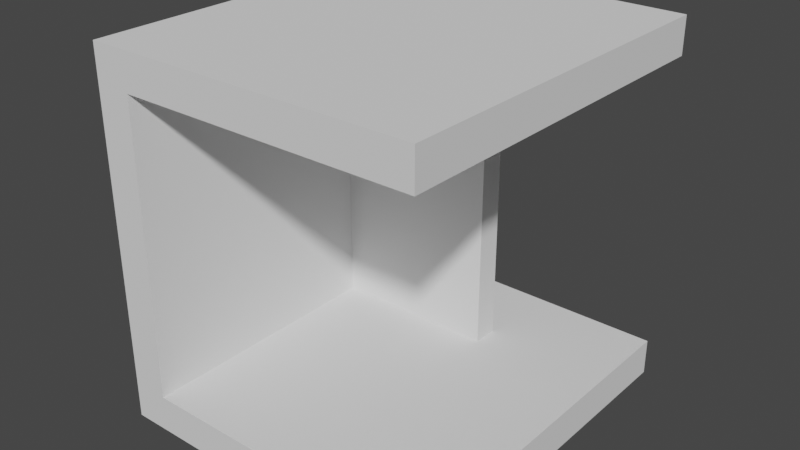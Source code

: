 # Source: First_atttempt.blend  (saved by Blender 3.3.6; exported with 4.5.12 LTS)
import bpy
from mathutils import Matrix  # noqa: F401  (used for matrix-valued properties, if any)

bpy.ops.wm.read_factory_settings(use_empty=True)
scene = bpy.context.scene
scene.name = 'Scene'

# ---- collections
col_collection = bpy.data.collections.new('Collection'); scene.collection.children.link(col_collection)

# ---- world
world_world = bpy.data.worlds.new('World'); scene.world = world_world
world_world.use_nodes = True; world_world.node_tree.nodes.clear()
_N = world_world.node_tree.nodes; _L = world_world.node_tree.links
n0 = _N.new('ShaderNodeOutputWorld'); n0.name = 'World Output'; n0.location = (300, 300)
n1 = _N.new('ShaderNodeBackground'); n1.name = 'Background'; n1.location = (10, 300)
n1.inputs[0].default_value = (0.05088, 0.05088, 0.05088, 1.0)
_L.new(n1.outputs[0], n0.inputs[0])
n0.is_active_output = True
world_world.color = (0.05088, 0.05088, 0.05088)
world_world.use_sun_shadow = False
world_world.sun_shadow_jitter_overblur = 0.0

# ---- meshes
me_part1 = bpy.data.meshes.new('Part1')
me_part1.from_pydata([(500.0, 750.0, 900.0), (100.0, 850.0, 900.0), (500.0, 775.0, 900.0), (100.0, 1000.0, 900.0), (550.0, 775.0, 900.0), (900.0, 1000.0, 900.0), (550.0, 705.0, 900.0), (900.0, 0.0, 900.0), (100.0, 705.0, 900.0), (100.0, 0.0, 900.0), (100.0, 0.0, 100.0), (100.0, 705.0, 100.0), (100.0, 1000.0, 100.0), (100.0, 850.0, 100.0), (550.0, 705.0, 100.0), (900.0, 0.0, 100.0), (550.0, 775.0, 100.0), (900.0, 1000.0, 100.0), (500.0, 775.0, 100.0), (500.0, 750.0, 100.0), (1.11e-13, 1000.0, 0.0), (900.0, 1000.0, 0.0), (1.11e-13, 0.0, 0.0), (900.0, 0.0, 0.0), (0.0, 1000.0, 1000.0), (1.152e-13, 1000.0, 0.0), (0.0, 0.0, 1000.0), (1.152e-13, 0.0, 0.0), (900.0, 1000.0, 1000.0), (900.0, 0.0, 1000.0)], [], [(0, 1, 2), (2, 1, 3), (2, 3, 4), (4, 3, 5), (4, 5, 6), (6, 5, 7), (6, 7, 8), (8, 7, 9), (9, 10, 8), (8, 10, 11), (12, 3, 13), (13, 3, 1), (11, 10, 14), (14, 10, 15), (14, 15, 16), (16, 15, 17), (16, 17, 18), (18, 17, 12), (18, 12, 19), (19, 12, 13), (20, 21, 22), (22, 21, 23), (24, 25, 26), (26, 25, 27), (28, 24, 29), (29, 24, 26), (5, 28, 7), (7, 28, 29), (21, 17, 23), (23, 17, 15), (17, 21, 12), (12, 21, 25), (12, 25, 3), (3, 25, 24), (3, 24, 5), (5, 24, 28), (7, 29, 9), (9, 29, 26), (9, 26, 10), (10, 26, 27), (10, 27, 15), (15, 27, 23), (6, 8, 14), (14, 8, 11), (4, 6, 16), (16, 6, 14), (2, 4, 18), (18, 4, 16), (0, 2, 19), (19, 2, 18), (1, 0, 13), (13, 0, 19)])
me_part1.update()

# ---- objects
ob_part1 = bpy.data.objects.new('Part1', me_part1)

# ---- transforms, parenting, visibility, modifiers, constraints
ob_part1.location = (0.0, 0.0, 0.0)

# ---- collection membership
col_collection.objects.link(ob_part1)

# ---- scene / render settings (as saved in the file)
scene.frame_start = 1; scene.frame_end = 250; scene.frame_set(1)
scene.render.engine = 'BLENDER_EEVEE_NEXT'
scene.cycles.sampling_pattern = 'TABULATED_SOBOL'
scene.cycles.use_light_tree = False
scene.view_settings.view_transform = 'Filmic'
bpy.context.view_layer.update()

# ---- added for rendering (the .blend has no active camera and no usable light): camera, sun
cam_auto = bpy.data.cameras.new('AutoCamera')
cam_auto.lens = 50.0
cam_auto.sensor_width = 36.0
cam_auto.clip_end = 27219.2
ob_auto_camera = bpy.data.objects.new('AutoCamera', cam_auto)
scene.collection.objects.link(ob_auto_camera)
ob_auto_camera.location = (2000.96, -1361.15, 1740.77)
ob_auto_camera.rotation_euler = (1.09748, -7.21219e-08, 0.694738)
scene.camera = ob_auto_camera
light_auto_sun = bpy.data.lights.new('AutoSun', 'SUN')
light_auto_sun.energy = 3.0
light_auto_sun.angle = 0.0523599
ob_auto_sun = bpy.data.objects.new('AutoSun', light_auto_sun)
scene.collection.objects.link(ob_auto_sun)
ob_auto_sun.rotation_euler = (0.872665, 0.174533, 0.523599)
bpy.context.view_layer.update()
